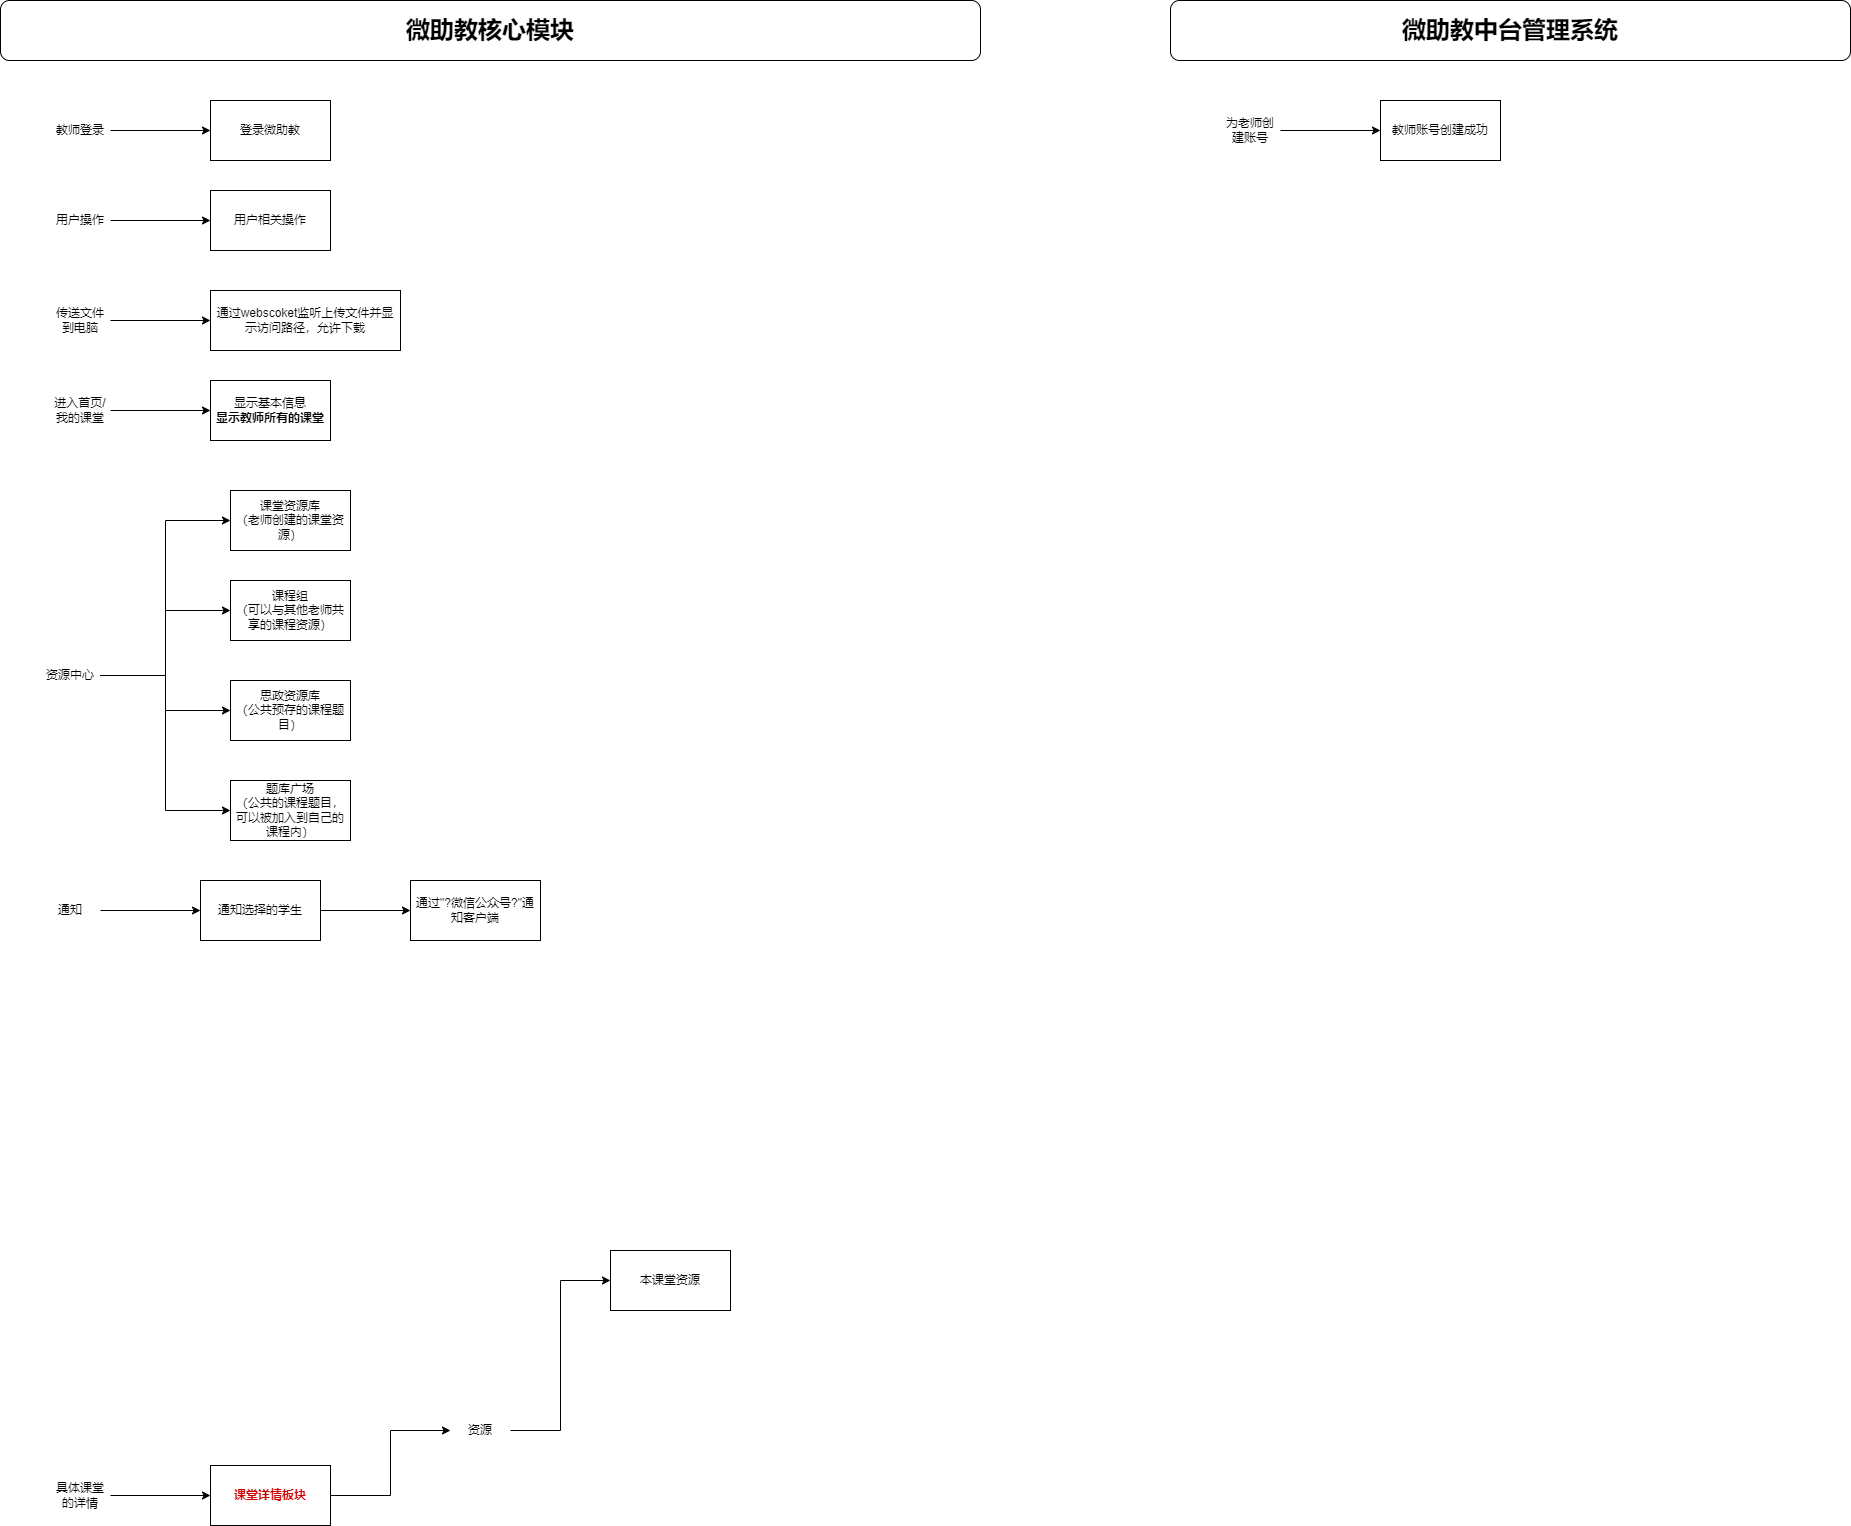

The diagram above was exported from draw.io. Its source (the exported page's mxGraphModel, read from the mxfile embedded in the PNG):
<mxGraphModel dx="1302" dy="842" grid="1" gridSize="10" guides="1" tooltips="1" connect="1" arrows="1" fold="1" page="1" pageScale="1" pageWidth="827" pageHeight="1169" math="0" shadow="0">
  <root>
    <mxCell id="0" />
    <mxCell id="1" parent="0" />
    <mxCell id="3AMMGLfXnZCcbY21QmOF-1" value="&lt;b&gt;&lt;font style=&quot;font-size: 24px;&quot;&gt;微助教核心模块&lt;/font&gt;&lt;/b&gt;" style="rounded=1;whiteSpace=wrap;html=1;" parent="1" vertex="1">
      <mxGeometry x="40" y="160" width="980" height="60" as="geometry" />
    </mxCell>
    <mxCell id="3AMMGLfXnZCcbY21QmOF-2" value="登录微助教" style="rounded=0;whiteSpace=wrap;html=1;" parent="1" vertex="1">
      <mxGeometry x="250" y="260" width="120" height="60" as="geometry" />
    </mxCell>
    <mxCell id="3AMMGLfXnZCcbY21QmOF-4" style="edgeStyle=orthogonalEdgeStyle;rounded=0;orthogonalLoop=1;jettySize=auto;html=1;exitX=1;exitY=0.5;exitDx=0;exitDy=0;entryX=0;entryY=0.5;entryDx=0;entryDy=0;" parent="1" source="3AMMGLfXnZCcbY21QmOF-3" target="3AMMGLfXnZCcbY21QmOF-2" edge="1">
      <mxGeometry relative="1" as="geometry" />
    </mxCell>
    <mxCell id="3AMMGLfXnZCcbY21QmOF-3" value="教师登录" style="text;html=1;align=center;verticalAlign=middle;whiteSpace=wrap;rounded=0;" parent="1" vertex="1">
      <mxGeometry x="90" y="275" width="60" height="30" as="geometry" />
    </mxCell>
    <mxCell id="3AMMGLfXnZCcbY21QmOF-5" value="显示基本信息&lt;br&gt;&lt;b&gt;显示教师所有的课堂&lt;/b&gt;" style="rounded=0;whiteSpace=wrap;html=1;" parent="1" vertex="1">
      <mxGeometry x="250" y="540" width="120" height="60" as="geometry" />
    </mxCell>
    <mxCell id="3AMMGLfXnZCcbY21QmOF-6" style="edgeStyle=orthogonalEdgeStyle;rounded=0;orthogonalLoop=1;jettySize=auto;html=1;exitX=1;exitY=0.5;exitDx=0;exitDy=0;entryX=0;entryY=0.5;entryDx=0;entryDy=0;" parent="1" source="3AMMGLfXnZCcbY21QmOF-7" target="3AMMGLfXnZCcbY21QmOF-5" edge="1">
      <mxGeometry relative="1" as="geometry" />
    </mxCell>
    <mxCell id="3AMMGLfXnZCcbY21QmOF-7" value="进入首页/我的课堂" style="text;html=1;align=center;verticalAlign=middle;whiteSpace=wrap;rounded=0;" parent="1" vertex="1">
      <mxGeometry x="90" y="555" width="60" height="30" as="geometry" />
    </mxCell>
    <mxCell id="3AMMGLfXnZCcbY21QmOF-8" value="&lt;b&gt;&lt;font style=&quot;font-size: 24px;&quot;&gt;微助教中台管理系统&lt;/font&gt;&lt;/b&gt;" style="rounded=1;whiteSpace=wrap;html=1;" parent="1" vertex="1">
      <mxGeometry x="1210" y="160" width="680" height="60" as="geometry" />
    </mxCell>
    <mxCell id="3AMMGLfXnZCcbY21QmOF-9" value="教师账号创建成功" style="rounded=0;whiteSpace=wrap;html=1;" parent="1" vertex="1">
      <mxGeometry x="1420" y="260" width="120" height="60" as="geometry" />
    </mxCell>
    <mxCell id="3AMMGLfXnZCcbY21QmOF-10" style="edgeStyle=orthogonalEdgeStyle;rounded=0;orthogonalLoop=1;jettySize=auto;html=1;exitX=1;exitY=0.5;exitDx=0;exitDy=0;entryX=0;entryY=0.5;entryDx=0;entryDy=0;" parent="1" source="3AMMGLfXnZCcbY21QmOF-11" target="3AMMGLfXnZCcbY21QmOF-9" edge="1">
      <mxGeometry relative="1" as="geometry" />
    </mxCell>
    <mxCell id="3AMMGLfXnZCcbY21QmOF-11" value="为老师创建账号" style="text;html=1;align=center;verticalAlign=middle;whiteSpace=wrap;rounded=0;" parent="1" vertex="1">
      <mxGeometry x="1260" y="275" width="60" height="30" as="geometry" />
    </mxCell>
    <mxCell id="3AMMGLfXnZCcbY21QmOF-17" style="edgeStyle=orthogonalEdgeStyle;rounded=0;orthogonalLoop=1;jettySize=auto;html=1;exitX=1;exitY=0.5;exitDx=0;exitDy=0;" parent="1" source="3AMMGLfXnZCcbY21QmOF-15" target="3AMMGLfXnZCcbY21QmOF-16" edge="1">
      <mxGeometry relative="1" as="geometry" />
    </mxCell>
    <mxCell id="3AMMGLfXnZCcbY21QmOF-15" value="具体课堂的详情" style="text;html=1;align=center;verticalAlign=middle;whiteSpace=wrap;rounded=0;" parent="1" vertex="1">
      <mxGeometry x="90" y="1640" width="60" height="30" as="geometry" />
    </mxCell>
    <mxCell id="3AMMGLfXnZCcbY21QmOF-21" style="edgeStyle=orthogonalEdgeStyle;rounded=0;orthogonalLoop=1;jettySize=auto;html=1;exitX=1;exitY=0.5;exitDx=0;exitDy=0;entryX=0;entryY=0.5;entryDx=0;entryDy=0;" parent="1" source="3AMMGLfXnZCcbY21QmOF-16" target="3AMMGLfXnZCcbY21QmOF-20" edge="1">
      <mxGeometry relative="1" as="geometry" />
    </mxCell>
    <mxCell id="3AMMGLfXnZCcbY21QmOF-16" value="&lt;b&gt;&lt;font color=&quot;#cc0000&quot;&gt;课堂详情板块&lt;/font&gt;&lt;/b&gt;" style="rounded=0;whiteSpace=wrap;html=1;" parent="1" vertex="1">
      <mxGeometry x="250" y="1625" width="120" height="60" as="geometry" />
    </mxCell>
    <mxCell id="3AMMGLfXnZCcbY21QmOF-23" style="edgeStyle=orthogonalEdgeStyle;rounded=0;orthogonalLoop=1;jettySize=auto;html=1;exitX=1;exitY=0.5;exitDx=0;exitDy=0;entryX=0;entryY=0.5;entryDx=0;entryDy=0;" parent="1" source="3AMMGLfXnZCcbY21QmOF-20" target="3AMMGLfXnZCcbY21QmOF-22" edge="1">
      <mxGeometry relative="1" as="geometry" />
    </mxCell>
    <mxCell id="3AMMGLfXnZCcbY21QmOF-20" value="资源" style="text;html=1;align=center;verticalAlign=middle;whiteSpace=wrap;rounded=0;" parent="1" vertex="1">
      <mxGeometry x="490" y="1575" width="60" height="30" as="geometry" />
    </mxCell>
    <mxCell id="3AMMGLfXnZCcbY21QmOF-22" value="本课堂资源" style="rounded=0;whiteSpace=wrap;html=1;" parent="1" vertex="1">
      <mxGeometry x="650" y="1410" width="120" height="60" as="geometry" />
    </mxCell>
    <mxCell id="3JbQ0u1solwiw_tFFAxb-4" style="edgeStyle=orthogonalEdgeStyle;rounded=0;orthogonalLoop=1;jettySize=auto;html=1;exitX=1;exitY=0.5;exitDx=0;exitDy=0;entryX=0;entryY=0.5;entryDx=0;entryDy=0;" edge="1" parent="1" source="3JbQ0u1solwiw_tFFAxb-1" target="3JbQ0u1solwiw_tFFAxb-2">
      <mxGeometry relative="1" as="geometry" />
    </mxCell>
    <mxCell id="3JbQ0u1solwiw_tFFAxb-5" style="edgeStyle=orthogonalEdgeStyle;rounded=0;orthogonalLoop=1;jettySize=auto;html=1;exitX=1;exitY=0.5;exitDx=0;exitDy=0;entryX=0;entryY=0.5;entryDx=0;entryDy=0;" edge="1" parent="1" source="3JbQ0u1solwiw_tFFAxb-1" target="3JbQ0u1solwiw_tFFAxb-3">
      <mxGeometry relative="1" as="geometry" />
    </mxCell>
    <mxCell id="3JbQ0u1solwiw_tFFAxb-7" style="edgeStyle=orthogonalEdgeStyle;rounded=0;orthogonalLoop=1;jettySize=auto;html=1;exitX=1;exitY=0.5;exitDx=0;exitDy=0;entryX=0;entryY=0.5;entryDx=0;entryDy=0;" edge="1" parent="1" source="3JbQ0u1solwiw_tFFAxb-1" target="3JbQ0u1solwiw_tFFAxb-6">
      <mxGeometry relative="1" as="geometry" />
    </mxCell>
    <mxCell id="3JbQ0u1solwiw_tFFAxb-9" style="edgeStyle=orthogonalEdgeStyle;rounded=0;orthogonalLoop=1;jettySize=auto;html=1;exitX=1;exitY=0.5;exitDx=0;exitDy=0;entryX=0;entryY=0.5;entryDx=0;entryDy=0;" edge="1" parent="1" source="3JbQ0u1solwiw_tFFAxb-1" target="3JbQ0u1solwiw_tFFAxb-8">
      <mxGeometry relative="1" as="geometry" />
    </mxCell>
    <mxCell id="3JbQ0u1solwiw_tFFAxb-1" value="资源中心" style="text;html=1;align=center;verticalAlign=middle;whiteSpace=wrap;rounded=0;" vertex="1" parent="1">
      <mxGeometry x="80" y="820" width="60" height="30" as="geometry" />
    </mxCell>
    <mxCell id="3JbQ0u1solwiw_tFFAxb-2" value="课堂资源库&lt;div&gt;（老师创建的课堂资源&lt;span style=&quot;background-color: initial;&quot;&gt;）&lt;/span&gt;&lt;/div&gt;" style="rounded=0;whiteSpace=wrap;html=1;" vertex="1" parent="1">
      <mxGeometry x="270" y="650" width="120" height="60" as="geometry" />
    </mxCell>
    <mxCell id="3JbQ0u1solwiw_tFFAxb-3" value="课程组&lt;div&gt;（可以与其他老师共享的课程资源）&lt;/div&gt;" style="rounded=0;whiteSpace=wrap;html=1;" vertex="1" parent="1">
      <mxGeometry x="270" y="740" width="120" height="60" as="geometry" />
    </mxCell>
    <mxCell id="3JbQ0u1solwiw_tFFAxb-6" value="思政资源库&lt;div&gt;（公共预存的课程题目）&lt;/div&gt;" style="rounded=0;whiteSpace=wrap;html=1;" vertex="1" parent="1">
      <mxGeometry x="270" y="840" width="120" height="60" as="geometry" />
    </mxCell>
    <mxCell id="3JbQ0u1solwiw_tFFAxb-8" value="题库广场&lt;br&gt;（公共的课程题目，可以被加入到自己的课程内）" style="rounded=0;whiteSpace=wrap;html=1;" vertex="1" parent="1">
      <mxGeometry x="270" y="940" width="120" height="60" as="geometry" />
    </mxCell>
    <mxCell id="3JbQ0u1solwiw_tFFAxb-12" style="edgeStyle=orthogonalEdgeStyle;rounded=0;orthogonalLoop=1;jettySize=auto;html=1;exitX=1;exitY=0.5;exitDx=0;exitDy=0;entryX=0;entryY=0.5;entryDx=0;entryDy=0;" edge="1" parent="1" source="3JbQ0u1solwiw_tFFAxb-10" target="3JbQ0u1solwiw_tFFAxb-11">
      <mxGeometry relative="1" as="geometry" />
    </mxCell>
    <mxCell id="3JbQ0u1solwiw_tFFAxb-10" value="通知" style="text;html=1;align=center;verticalAlign=middle;whiteSpace=wrap;rounded=0;" vertex="1" parent="1">
      <mxGeometry x="80" y="1055" width="60" height="30" as="geometry" />
    </mxCell>
    <mxCell id="3JbQ0u1solwiw_tFFAxb-14" style="edgeStyle=orthogonalEdgeStyle;rounded=0;orthogonalLoop=1;jettySize=auto;html=1;exitX=1;exitY=0.5;exitDx=0;exitDy=0;" edge="1" parent="1" source="3JbQ0u1solwiw_tFFAxb-11" target="3JbQ0u1solwiw_tFFAxb-13">
      <mxGeometry relative="1" as="geometry" />
    </mxCell>
    <mxCell id="3JbQ0u1solwiw_tFFAxb-11" value="通知选择的学生" style="rounded=0;whiteSpace=wrap;html=1;" vertex="1" parent="1">
      <mxGeometry x="240" y="1040" width="120" height="60" as="geometry" />
    </mxCell>
    <mxCell id="3JbQ0u1solwiw_tFFAxb-13" value="通过&quot;?微信公众号?&quot;通知客户端" style="rounded=0;whiteSpace=wrap;html=1;" vertex="1" parent="1">
      <mxGeometry x="450" y="1040" width="130" height="60" as="geometry" />
    </mxCell>
    <mxCell id="3JbQ0u1solwiw_tFFAxb-17" style="edgeStyle=orthogonalEdgeStyle;rounded=0;orthogonalLoop=1;jettySize=auto;html=1;exitX=1;exitY=0.5;exitDx=0;exitDy=0;" edge="1" parent="1" source="3JbQ0u1solwiw_tFFAxb-15" target="3JbQ0u1solwiw_tFFAxb-16">
      <mxGeometry relative="1" as="geometry" />
    </mxCell>
    <mxCell id="3JbQ0u1solwiw_tFFAxb-15" value="用户操作" style="text;html=1;align=center;verticalAlign=middle;whiteSpace=wrap;rounded=0;" vertex="1" parent="1">
      <mxGeometry x="90" y="365" width="60" height="30" as="geometry" />
    </mxCell>
    <mxCell id="3JbQ0u1solwiw_tFFAxb-16" value="用户相关操作" style="rounded=0;whiteSpace=wrap;html=1;" vertex="1" parent="1">
      <mxGeometry x="250" y="350" width="120" height="60" as="geometry" />
    </mxCell>
    <mxCell id="3JbQ0u1solwiw_tFFAxb-20" style="edgeStyle=orthogonalEdgeStyle;rounded=0;orthogonalLoop=1;jettySize=auto;html=1;exitX=1;exitY=0.5;exitDx=0;exitDy=0;" edge="1" parent="1" source="3JbQ0u1solwiw_tFFAxb-18" target="3JbQ0u1solwiw_tFFAxb-19">
      <mxGeometry relative="1" as="geometry" />
    </mxCell>
    <mxCell id="3JbQ0u1solwiw_tFFAxb-18" value="传送文件到电脑" style="text;html=1;align=center;verticalAlign=middle;whiteSpace=wrap;rounded=0;" vertex="1" parent="1">
      <mxGeometry x="90" y="465" width="60" height="30" as="geometry" />
    </mxCell>
    <mxCell id="3JbQ0u1solwiw_tFFAxb-19" value="通过webscoket监听上传文件并显示访问路径，允许下载" style="rounded=0;whiteSpace=wrap;html=1;" vertex="1" parent="1">
      <mxGeometry x="250" y="450" width="190" height="60" as="geometry" />
    </mxCell>
  </root>
</mxGraphModel>